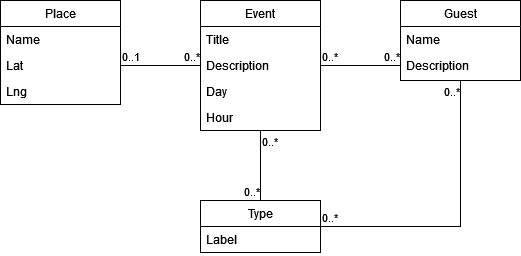

The diagram above was exported from draw.io. Its source (the exported page's mxGraphModel, read from the mxfile embedded in the PNG):
<mxGraphModel dx="1422" dy="752" grid="1" gridSize="10" guides="1" tooltips="1" connect="1" arrows="1" fold="1" page="1" pageScale="1" pageWidth="827" pageHeight="1169" math="0" shadow="0">
  <root>
    <mxCell id="WIyWlLk6GJQsqaUBKTNV-0" />
    <mxCell id="WIyWlLk6GJQsqaUBKTNV-1" parent="WIyWlLk6GJQsqaUBKTNV-0" />
    <mxCell id="zkfFHV4jXpPFQw0GAbJ--0" value="Event" style="swimlane;fontStyle=0;align=center;verticalAlign=top;childLayout=stackLayout;horizontal=1;startSize=26;horizontalStack=0;resizeParent=1;resizeLast=0;collapsible=1;marginBottom=0;rounded=0;shadow=0;strokeWidth=1;" parent="WIyWlLk6GJQsqaUBKTNV-1" vertex="1">
      <mxGeometry x="240" y="120" width="120" height="130" as="geometry">
        <mxRectangle x="230" y="140" width="160" height="26" as="alternateBounds" />
      </mxGeometry>
    </mxCell>
    <mxCell id="zkfFHV4jXpPFQw0GAbJ--1" value="Title" style="text;align=left;verticalAlign=top;spacingLeft=4;spacingRight=4;overflow=hidden;rotatable=0;points=[[0,0.5],[1,0.5]];portConstraint=eastwest;" parent="zkfFHV4jXpPFQw0GAbJ--0" vertex="1">
      <mxGeometry y="26" width="120" height="26" as="geometry" />
    </mxCell>
    <mxCell id="zkfFHV4jXpPFQw0GAbJ--2" value="Description" style="text;align=left;verticalAlign=top;spacingLeft=4;spacingRight=4;overflow=hidden;rotatable=0;points=[[0,0.5],[1,0.5]];portConstraint=eastwest;rounded=0;shadow=0;html=0;" parent="zkfFHV4jXpPFQw0GAbJ--0" vertex="1">
      <mxGeometry y="52" width="120" height="26" as="geometry" />
    </mxCell>
    <mxCell id="zkfFHV4jXpPFQw0GAbJ--3" value="Day" style="text;align=left;verticalAlign=top;spacingLeft=4;spacingRight=4;overflow=hidden;rotatable=0;points=[[0,0.5],[1,0.5]];portConstraint=eastwest;rounded=0;shadow=0;html=0;" parent="zkfFHV4jXpPFQw0GAbJ--0" vertex="1">
      <mxGeometry y="78" width="120" height="26" as="geometry" />
    </mxCell>
    <mxCell id="DVF59F9WYNHxDzlhNgpH-0" value="Hour" style="text;align=left;verticalAlign=top;spacingLeft=4;spacingRight=4;overflow=hidden;rotatable=0;points=[[0,0.5],[1,0.5]];portConstraint=eastwest;rounded=0;shadow=0;html=0;" vertex="1" parent="zkfFHV4jXpPFQw0GAbJ--0">
      <mxGeometry y="104" width="120" height="26" as="geometry" />
    </mxCell>
    <mxCell id="zkfFHV4jXpPFQw0GAbJ--17" value="Guest" style="swimlane;fontStyle=0;align=center;verticalAlign=top;childLayout=stackLayout;horizontal=1;startSize=26;horizontalStack=0;resizeParent=1;resizeLast=0;collapsible=1;marginBottom=0;rounded=0;shadow=0;strokeWidth=1;" parent="WIyWlLk6GJQsqaUBKTNV-1" vertex="1">
      <mxGeometry x="440" y="120" width="120" height="80" as="geometry">
        <mxRectangle x="550" y="140" width="160" height="26" as="alternateBounds" />
      </mxGeometry>
    </mxCell>
    <mxCell id="zkfFHV4jXpPFQw0GAbJ--18" value="Name" style="text;align=left;verticalAlign=top;spacingLeft=4;spacingRight=4;overflow=hidden;rotatable=0;points=[[0,0.5],[1,0.5]];portConstraint=eastwest;" parent="zkfFHV4jXpPFQw0GAbJ--17" vertex="1">
      <mxGeometry y="26" width="120" height="26" as="geometry" />
    </mxCell>
    <mxCell id="zkfFHV4jXpPFQw0GAbJ--19" value="Description" style="text;align=left;verticalAlign=top;spacingLeft=4;spacingRight=4;overflow=hidden;rotatable=0;points=[[0,0.5],[1,0.5]];portConstraint=eastwest;rounded=0;shadow=0;html=0;" parent="zkfFHV4jXpPFQw0GAbJ--17" vertex="1">
      <mxGeometry y="52" width="120" height="26" as="geometry" />
    </mxCell>
    <mxCell id="DVF59F9WYNHxDzlhNgpH-6" value="Type" style="swimlane;fontStyle=0;childLayout=stackLayout;horizontal=1;startSize=26;fillColor=none;horizontalStack=0;resizeParent=1;resizeParentMax=0;resizeLast=0;collapsible=1;marginBottom=0;" vertex="1" parent="WIyWlLk6GJQsqaUBKTNV-1">
      <mxGeometry x="240" y="320" width="120" height="52" as="geometry" />
    </mxCell>
    <mxCell id="DVF59F9WYNHxDzlhNgpH-7" value="Label" style="text;strokeColor=none;fillColor=none;align=left;verticalAlign=top;spacingLeft=4;spacingRight=4;overflow=hidden;rotatable=0;points=[[0,0.5],[1,0.5]];portConstraint=eastwest;" vertex="1" parent="DVF59F9WYNHxDzlhNgpH-6">
      <mxGeometry y="26" width="120" height="26" as="geometry" />
    </mxCell>
    <mxCell id="DVF59F9WYNHxDzlhNgpH-12" value="" style="endArrow=none;html=1;edgeStyle=orthogonalEdgeStyle;rounded=0;exitX=0.5;exitY=1;exitDx=0;exitDy=0;entryX=0.5;entryY=0;entryDx=0;entryDy=0;" edge="1" parent="WIyWlLk6GJQsqaUBKTNV-1" source="zkfFHV4jXpPFQw0GAbJ--0" target="DVF59F9WYNHxDzlhNgpH-6">
      <mxGeometry relative="1" as="geometry">
        <mxPoint x="330" y="380" as="sourcePoint" />
        <mxPoint x="490" y="380" as="targetPoint" />
      </mxGeometry>
    </mxCell>
    <mxCell id="DVF59F9WYNHxDzlhNgpH-13" value="0..*" style="edgeLabel;resizable=0;html=1;align=left;verticalAlign=bottom;" connectable="0" vertex="1" parent="DVF59F9WYNHxDzlhNgpH-12">
      <mxGeometry x="-1" relative="1" as="geometry">
        <mxPoint y="20" as="offset" />
      </mxGeometry>
    </mxCell>
    <mxCell id="DVF59F9WYNHxDzlhNgpH-14" value="0..*" style="edgeLabel;resizable=0;html=1;align=right;verticalAlign=bottom;" connectable="0" vertex="1" parent="DVF59F9WYNHxDzlhNgpH-12">
      <mxGeometry x="1" relative="1" as="geometry" />
    </mxCell>
    <mxCell id="DVF59F9WYNHxDzlhNgpH-15" value="" style="endArrow=none;html=1;edgeStyle=orthogonalEdgeStyle;rounded=0;exitX=1;exitY=0.5;exitDx=0;exitDy=0;entryX=0;entryY=0.5;entryDx=0;entryDy=0;" edge="1" parent="WIyWlLk6GJQsqaUBKTNV-1" source="zkfFHV4jXpPFQw0GAbJ--2" target="zkfFHV4jXpPFQw0GAbJ--19">
      <mxGeometry relative="1" as="geometry">
        <mxPoint x="330" y="380" as="sourcePoint" />
        <mxPoint x="490" y="380" as="targetPoint" />
      </mxGeometry>
    </mxCell>
    <mxCell id="DVF59F9WYNHxDzlhNgpH-16" value="0..*" style="edgeLabel;resizable=0;html=1;align=left;verticalAlign=bottom;" connectable="0" vertex="1" parent="DVF59F9WYNHxDzlhNgpH-15">
      <mxGeometry x="-1" relative="1" as="geometry" />
    </mxCell>
    <mxCell id="DVF59F9WYNHxDzlhNgpH-17" value="0..*" style="edgeLabel;resizable=0;html=1;align=right;verticalAlign=bottom;" connectable="0" vertex="1" parent="DVF59F9WYNHxDzlhNgpH-15">
      <mxGeometry x="1" relative="1" as="geometry" />
    </mxCell>
    <mxCell id="DVF59F9WYNHxDzlhNgpH-18" value="" style="endArrow=none;html=1;edgeStyle=orthogonalEdgeStyle;rounded=0;exitX=1;exitY=0.5;exitDx=0;exitDy=0;entryX=0.5;entryY=1;entryDx=0;entryDy=0;" edge="1" parent="WIyWlLk6GJQsqaUBKTNV-1" source="DVF59F9WYNHxDzlhNgpH-6" target="zkfFHV4jXpPFQw0GAbJ--17">
      <mxGeometry relative="1" as="geometry">
        <mxPoint x="330" y="380" as="sourcePoint" />
        <mxPoint x="490" y="380" as="targetPoint" />
      </mxGeometry>
    </mxCell>
    <mxCell id="DVF59F9WYNHxDzlhNgpH-19" value="0..*" style="edgeLabel;resizable=0;html=1;align=left;verticalAlign=bottom;" connectable="0" vertex="1" parent="DVF59F9WYNHxDzlhNgpH-18">
      <mxGeometry x="-1" relative="1" as="geometry" />
    </mxCell>
    <mxCell id="DVF59F9WYNHxDzlhNgpH-20" value="0..*" style="edgeLabel;resizable=0;html=1;align=right;verticalAlign=bottom;" connectable="0" vertex="1" parent="DVF59F9WYNHxDzlhNgpH-18">
      <mxGeometry x="1" relative="1" as="geometry">
        <mxPoint y="20" as="offset" />
      </mxGeometry>
    </mxCell>
    <mxCell id="DVF59F9WYNHxDzlhNgpH-21" value="Place" style="swimlane;fontStyle=0;childLayout=stackLayout;horizontal=1;startSize=26;fillColor=none;horizontalStack=0;resizeParent=1;resizeParentMax=0;resizeLast=0;collapsible=1;marginBottom=0;" vertex="1" parent="WIyWlLk6GJQsqaUBKTNV-1">
      <mxGeometry x="40" y="120" width="120" height="104" as="geometry" />
    </mxCell>
    <mxCell id="DVF59F9WYNHxDzlhNgpH-22" value="Name" style="text;strokeColor=none;fillColor=none;align=left;verticalAlign=top;spacingLeft=4;spacingRight=4;overflow=hidden;rotatable=0;points=[[0,0.5],[1,0.5]];portConstraint=eastwest;" vertex="1" parent="DVF59F9WYNHxDzlhNgpH-21">
      <mxGeometry y="26" width="120" height="26" as="geometry" />
    </mxCell>
    <mxCell id="DVF59F9WYNHxDzlhNgpH-23" value="Lat" style="text;strokeColor=none;fillColor=none;align=left;verticalAlign=top;spacingLeft=4;spacingRight=4;overflow=hidden;rotatable=0;points=[[0,0.5],[1,0.5]];portConstraint=eastwest;" vertex="1" parent="DVF59F9WYNHxDzlhNgpH-21">
      <mxGeometry y="52" width="120" height="26" as="geometry" />
    </mxCell>
    <mxCell id="DVF59F9WYNHxDzlhNgpH-24" value="Lng" style="text;strokeColor=none;fillColor=none;align=left;verticalAlign=top;spacingLeft=4;spacingRight=4;overflow=hidden;rotatable=0;points=[[0,0.5],[1,0.5]];portConstraint=eastwest;" vertex="1" parent="DVF59F9WYNHxDzlhNgpH-21">
      <mxGeometry y="78" width="120" height="26" as="geometry" />
    </mxCell>
    <mxCell id="DVF59F9WYNHxDzlhNgpH-26" value="" style="endArrow=none;html=1;edgeStyle=orthogonalEdgeStyle;rounded=0;exitX=1;exitY=0.5;exitDx=0;exitDy=0;entryX=0;entryY=0.5;entryDx=0;entryDy=0;" edge="1" parent="WIyWlLk6GJQsqaUBKTNV-1" source="DVF59F9WYNHxDzlhNgpH-23" target="zkfFHV4jXpPFQw0GAbJ--2">
      <mxGeometry relative="1" as="geometry">
        <mxPoint x="330" y="380" as="sourcePoint" />
        <mxPoint x="490" y="380" as="targetPoint" />
      </mxGeometry>
    </mxCell>
    <mxCell id="DVF59F9WYNHxDzlhNgpH-27" value="0..1" style="edgeLabel;resizable=0;html=1;align=left;verticalAlign=bottom;" connectable="0" vertex="1" parent="DVF59F9WYNHxDzlhNgpH-26">
      <mxGeometry x="-1" relative="1" as="geometry" />
    </mxCell>
    <mxCell id="DVF59F9WYNHxDzlhNgpH-28" value="0..*" style="edgeLabel;resizable=0;html=1;align=right;verticalAlign=bottom;" connectable="0" vertex="1" parent="DVF59F9WYNHxDzlhNgpH-26">
      <mxGeometry x="1" relative="1" as="geometry" />
    </mxCell>
  </root>
</mxGraphModel>